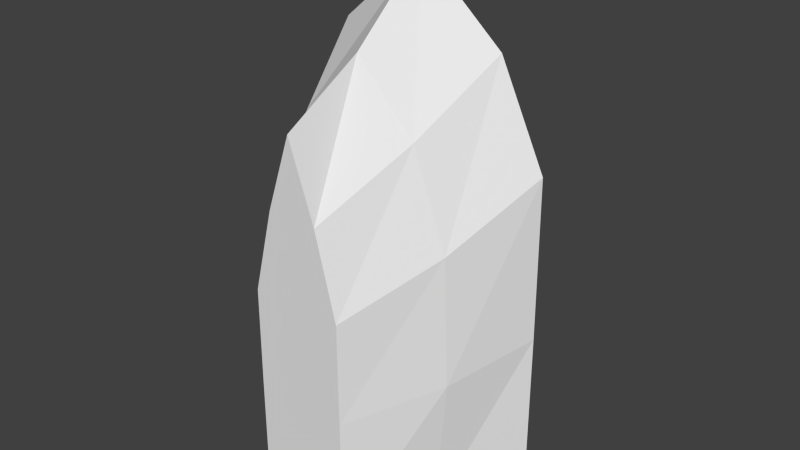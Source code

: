# Source: ship.blend  (saved by Blender 2.72.0; exported with 4.5.12 LTS)
import bpy
from mathutils import Matrix  # noqa: F401  (used for matrix-valued properties, if any)

bpy.ops.wm.read_factory_settings(use_empty=True)
scene = bpy.context.scene
scene.name = 'Scene'

# ---- collections
col_collection_1 = bpy.data.collections.new('Collection 1'); scene.collection.children.link(col_collection_1)

# ---- materials (node trees are filled in below, after node groups)
mat_material = bpy.data.materials.new('Material')
mat_material.alpha_threshold = 0.0
mat_material.use_transparent_shadow = False
mat_material.roughness = 0.5
mat_material.line_color = (0.0, 0.0, 0.0, 1.0)

# ---- material node trees

# ---- world
world_world = bpy.data.worlds.new('World'); scene.world = world_world
world_world.color = (0.05088, 0.05088, 0.05088)
world_world.use_sun_shadow = False
world_world.sun_shadow_jitter_overblur = 0.0
world_world.cycles.sampling_method = 'MANUAL'
world_world.cycles.sample_map_resolution = 256

# ---- meshes
me_cube = bpy.data.meshes.new('Cube')
me_cube.from_pydata([(-0.7986, -1.0, -1.0), (-0.1515, -3.729e-08, 0.8532), (-0.2806, 4.373e-08, -1.0), (-0.2806, 1.09e-08, -0.2494), (-0.2772, -1.561e-08, 0.3571), (-0.5104, -1.0, 1.552), (0.0, -5.687e-08, 1.301), (0.0, 4.372e-08, -1.0), (0.0, 1.049e-08, -0.2399), (0.0, -1.739e-08, 0.3977), (-0.7986, -1.0, -0.006944), (-0.7917, -1.0, 0.9583), (0.0, -1.0, 2.0), (0.0, -1.0, -1.0), (-0.4651, -1.0, 1.414), (-0.7277, -1.0, -0.9112), (-0.5641, -0.5, 0.6276), (-0.5942, -0.5, -0.1389), (0.0, -0.5, 1.576), (-0.3588, -0.5, 1.191), (-0.5205, -0.5, -1.0), (0.0, -0.5, -1.0), (-0.7277, -1.0, -0.006327), (-0.7214, -1.0, 0.8732), (0.0, -1.0, 1.822), (0.0, -1.0, -0.9112), (-0.4296, -0.8166, 1.326), (-0.6398, -0.8166, -0.8825), (-0.6398, -0.8166, 0.02239), (-0.6651, -0.8166, 0.8287), (0.0, -0.8166, 1.701), (0.0, -0.8166, -0.8825), (-0.4151, -0.8166, -0.5495), (-0.4151, -0.8166, 0.1284), (-0.4151, -0.9062, 0.4685), (0.0, -0.9062, 0.4685), (-0.4151, -1.271, -0.5495), (-0.4151, -1.271, 0.1284), (0.0, -0.9062, 1.182), (-0.4151, -0.9062, 1.182), (-0.301, -1.271, -0.4564), (-0.301, -1.271, 0.03527), (-0.4151, -0.8166, 1.182), (0.0, -0.8166, 1.182), (-0.301, -1.651, -0.4564), (-0.301, -1.651, 0.03527), (0.0, -0.8166, 0.4685), (-0.4151, -0.8166, 0.4685), (0.0, -1.271, 0.1284), (0.0, -0.8166, 0.1284), (0.0, -1.271, -0.5495), (0.0, -0.8166, -0.5495), (0.0, -1.271, 0.03527), (0.0, -1.271, -0.4564), (0.0, -1.651, 0.03527), (0.0, -1.651, -0.4564)], [], [(9, 4, 1, 6), (13, 25, 15, 0), (7, 2, 3, 8), (8, 3, 4, 9), (5, 14, 24, 12), (11, 23, 14, 5), (19, 5, 12, 18), (17, 10, 11, 16), (20, 0, 10, 17), (16, 11, 5, 19), (1, 19, 18, 6), (7, 21, 20, 2), (4, 16, 19, 1), (2, 20, 17, 3), (3, 17, 16, 4), (21, 13, 0, 20), (0, 15, 22, 10), (10, 22, 23, 11), (23, 29, 26, 14), (14, 26, 30, 24), (22, 28, 29, 23), (15, 27, 28, 22), (25, 31, 27, 15), (31, 30, 26, 29, 28, 27), (36, 37, 33, 32), (50, 36, 32, 51), (42, 39, 38, 43), (48, 37, 41, 52), (37, 36, 40, 41), (55, 54, 45, 44), (47, 34, 39, 42), (52, 41, 45, 54), (41, 40, 44, 45), (37, 48, 49, 33), (32, 33, 49, 51), (36, 50, 53, 40), (40, 53, 55, 44), (47, 46, 35, 34), (35, 38, 39, 34)])
me_cube.materials.append(mat_material)
me_cube.use_remesh_preserve_volume = False
me_cube.use_remesh_preserve_attributes = False
me_cube.use_mirror_vertex_groups = False
me_cube.update()

# ---- objects
ob_cube = bpy.data.objects.new('Cube', me_cube)

# ---- transforms, parenting, visibility, modifiers, constraints
ob_cube.location = (-0.03996, -0.3026, 0.09139)
ob_cube.rotation_euler = (0.0, 0.0, 3.142)
ob_cube.lock_rotation = (True, True, True)
ob_cube.lock_rotations_4d = False
ob_cube.empty_display_type = 'ARROWS'
ob_cube.lineart.crease_threshold = 0.0
_m = ob_cube.modifiers.new('Mirror', 'MIRROR')
_m.use_clip = True

# ---- collection membership
col_collection_1.objects.link(ob_cube)

# ---- scene / render settings (as saved in the file)
scene.frame_start = 1; scene.frame_end = 250; scene.frame_set(1)
scene.render.engine = 'BLENDER_EEVEE_NEXT'
scene.render.resolution_percentage = 50
scene.render.dither_intensity = 0.0
scene.cycles.use_denoising = False
scene.cycles.samples = 10
scene.cycles.sampling_pattern = 'TABULATED_SOBOL'
scene.cycles.light_sampling_threshold = 0.0
scene.cycles.use_adaptive_sampling = False
scene.cycles.use_light_tree = False
scene.cycles.blur_glossy = 0.0
scene.cycles.pixel_filter_type = 'GAUSSIAN'
scene.cycles.sample_clamp_indirect = 0.0
scene.view_settings.view_transform = 'Standard'
bpy.context.view_layer.update()

# ---- added for rendering (the .blend has no active camera and no usable light): camera, sun
cam_auto = bpy.data.cameras.new('AutoCamera')
cam_auto.lens = 50.0
cam_auto.sensor_width = 36.0
cam_auto.clip_end = 1000.0
ob_auto_camera = bpy.data.objects.new('AutoCamera', cam_auto)
scene.collection.objects.link(ob_auto_camera)
ob_auto_camera.location = (3.45636, -3.6726, 3.38823)
ob_auto_camera.rotation_euler = (1.09748, -7.21219e-08, 0.694738)
scene.camera = ob_auto_camera
light_auto_sun = bpy.data.lights.new('AutoSun', 'SUN')
light_auto_sun.energy = 3.0
light_auto_sun.angle = 0.0523599
ob_auto_sun = bpy.data.objects.new('AutoSun', light_auto_sun)
scene.collection.objects.link(ob_auto_sun)
ob_auto_sun.rotation_euler = (0.872665, 0.174533, 0.523599)
bpy.context.view_layer.update()
